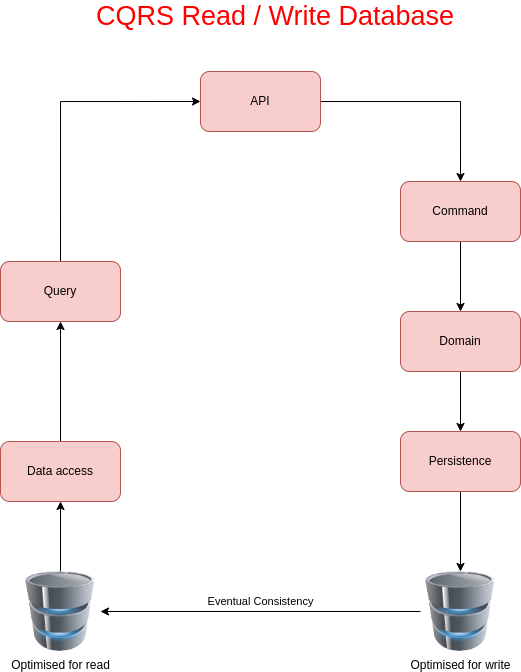

The diagram above was exported from draw.io. Its source (the exported page's mxGraphModel, read from the mxfile embedded in the PNG):
<mxGraphModel dx="705" dy="703" grid="1" gridSize="10" guides="1" tooltips="1" connect="1" arrows="1" fold="1" page="1" pageScale="1" pageWidth="850" pageHeight="1100" math="0" shadow="0">
  <root>
    <mxCell id="0" />
    <mxCell id="1" parent="0" />
    <mxCell id="oTrFpy0I9JD97Q9PtE5_-11" style="edgeStyle=orthogonalEdgeStyle;rounded=0;orthogonalLoop=1;jettySize=auto;html=1;entryX=0.5;entryY=1;entryDx=0;entryDy=0;" edge="1" parent="1" source="oTrFpy0I9JD97Q9PtE5_-1" target="oTrFpy0I9JD97Q9PtE5_-3">
      <mxGeometry relative="1" as="geometry" />
    </mxCell>
    <mxCell id="oTrFpy0I9JD97Q9PtE5_-1" value="Optimised for read" style="image;html=1;image=img/lib/clip_art/computers/Database_128x128.png" vertex="1" parent="1">
      <mxGeometry x="170" y="640" width="80" height="80" as="geometry" />
    </mxCell>
    <mxCell id="oTrFpy0I9JD97Q9PtE5_-9" style="edgeStyle=orthogonalEdgeStyle;rounded=0;orthogonalLoop=1;jettySize=auto;html=1;entryX=1;entryY=0.5;entryDx=0;entryDy=0;" edge="1" parent="1" source="oTrFpy0I9JD97Q9PtE5_-2" target="oTrFpy0I9JD97Q9PtE5_-1">
      <mxGeometry relative="1" as="geometry" />
    </mxCell>
    <mxCell id="oTrFpy0I9JD97Q9PtE5_-10" value="Eventual Consistency" style="edgeLabel;html=1;align=center;verticalAlign=middle;resizable=0;points=[];" vertex="1" connectable="0" parent="oTrFpy0I9JD97Q9PtE5_-9">
      <mxGeometry x="0.0188" y="1" relative="1" as="geometry">
        <mxPoint x="3" y="-11" as="offset" />
      </mxGeometry>
    </mxCell>
    <mxCell id="oTrFpy0I9JD97Q9PtE5_-2" value="Optimised for write" style="image;html=1;image=img/lib/clip_art/computers/Database_128x128.png" vertex="1" parent="1">
      <mxGeometry x="570" y="640" width="80" height="80" as="geometry" />
    </mxCell>
    <mxCell id="oTrFpy0I9JD97Q9PtE5_-12" style="edgeStyle=orthogonalEdgeStyle;rounded=0;orthogonalLoop=1;jettySize=auto;html=1;entryX=0.5;entryY=1;entryDx=0;entryDy=0;" edge="1" parent="1" source="oTrFpy0I9JD97Q9PtE5_-3" target="oTrFpy0I9JD97Q9PtE5_-4">
      <mxGeometry relative="1" as="geometry" />
    </mxCell>
    <mxCell id="oTrFpy0I9JD97Q9PtE5_-3" value="Data access" style="rounded=1;whiteSpace=wrap;html=1;fillColor=#f8cecc;strokeColor=#b85450;" vertex="1" parent="1">
      <mxGeometry x="150" y="510" width="120" height="60" as="geometry" />
    </mxCell>
    <mxCell id="oTrFpy0I9JD97Q9PtE5_-13" style="edgeStyle=orthogonalEdgeStyle;rounded=0;orthogonalLoop=1;jettySize=auto;html=1;entryX=0;entryY=0.5;entryDx=0;entryDy=0;exitX=0.5;exitY=0;exitDx=0;exitDy=0;" edge="1" parent="1" source="oTrFpy0I9JD97Q9PtE5_-4" target="oTrFpy0I9JD97Q9PtE5_-5">
      <mxGeometry relative="1" as="geometry" />
    </mxCell>
    <mxCell id="oTrFpy0I9JD97Q9PtE5_-4" value="Query" style="rounded=1;whiteSpace=wrap;html=1;fillColor=#f8cecc;strokeColor=#b85450;" vertex="1" parent="1">
      <mxGeometry x="150" y="330" width="120" height="60" as="geometry" />
    </mxCell>
    <mxCell id="oTrFpy0I9JD97Q9PtE5_-14" style="edgeStyle=orthogonalEdgeStyle;rounded=0;orthogonalLoop=1;jettySize=auto;html=1;entryX=0.5;entryY=0;entryDx=0;entryDy=0;" edge="1" parent="1" source="oTrFpy0I9JD97Q9PtE5_-5" target="oTrFpy0I9JD97Q9PtE5_-6">
      <mxGeometry relative="1" as="geometry" />
    </mxCell>
    <mxCell id="oTrFpy0I9JD97Q9PtE5_-5" value="API" style="rounded=1;whiteSpace=wrap;html=1;fillColor=#f8cecc;strokeColor=#b85450;" vertex="1" parent="1">
      <mxGeometry x="350" y="140" width="120" height="60" as="geometry" />
    </mxCell>
    <mxCell id="oTrFpy0I9JD97Q9PtE5_-15" style="edgeStyle=orthogonalEdgeStyle;rounded=0;orthogonalLoop=1;jettySize=auto;html=1;entryX=0.5;entryY=0;entryDx=0;entryDy=0;" edge="1" parent="1" source="oTrFpy0I9JD97Q9PtE5_-6" target="oTrFpy0I9JD97Q9PtE5_-7">
      <mxGeometry relative="1" as="geometry" />
    </mxCell>
    <mxCell id="oTrFpy0I9JD97Q9PtE5_-6" value="Command" style="rounded=1;whiteSpace=wrap;html=1;fillColor=#f8cecc;strokeColor=#b85450;" vertex="1" parent="1">
      <mxGeometry x="550" y="250" width="120" height="60" as="geometry" />
    </mxCell>
    <mxCell id="oTrFpy0I9JD97Q9PtE5_-16" style="edgeStyle=orthogonalEdgeStyle;rounded=0;orthogonalLoop=1;jettySize=auto;html=1;entryX=0.5;entryY=0;entryDx=0;entryDy=0;" edge="1" parent="1" source="oTrFpy0I9JD97Q9PtE5_-7" target="oTrFpy0I9JD97Q9PtE5_-8">
      <mxGeometry relative="1" as="geometry" />
    </mxCell>
    <mxCell id="oTrFpy0I9JD97Q9PtE5_-7" value="Domain" style="rounded=1;whiteSpace=wrap;html=1;fillColor=#f8cecc;strokeColor=#b85450;" vertex="1" parent="1">
      <mxGeometry x="550" y="380" width="120" height="60" as="geometry" />
    </mxCell>
    <mxCell id="oTrFpy0I9JD97Q9PtE5_-17" style="edgeStyle=orthogonalEdgeStyle;rounded=0;orthogonalLoop=1;jettySize=auto;html=1;exitX=0.5;exitY=1;exitDx=0;exitDy=0;entryX=0.5;entryY=0;entryDx=0;entryDy=0;" edge="1" parent="1" source="oTrFpy0I9JD97Q9PtE5_-8" target="oTrFpy0I9JD97Q9PtE5_-2">
      <mxGeometry relative="1" as="geometry" />
    </mxCell>
    <mxCell id="oTrFpy0I9JD97Q9PtE5_-8" value="Persistence" style="rounded=1;whiteSpace=wrap;html=1;fillColor=#f8cecc;strokeColor=#b85450;" vertex="1" parent="1">
      <mxGeometry x="550" y="500" width="120" height="60" as="geometry" />
    </mxCell>
    <mxCell id="oTrFpy0I9JD97Q9PtE5_-18" value="&lt;font color=&quot;#ff0000&quot; style=&quot;font-size: 27px;&quot;&gt;CQRS Read / Write Database&lt;/font&gt;" style="text;html=1;strokeColor=none;fillColor=none;align=center;verticalAlign=middle;whiteSpace=wrap;rounded=0;" vertex="1" parent="1">
      <mxGeometry x="200" y="70" width="450" height="30" as="geometry" />
    </mxCell>
  </root>
</mxGraphModel>